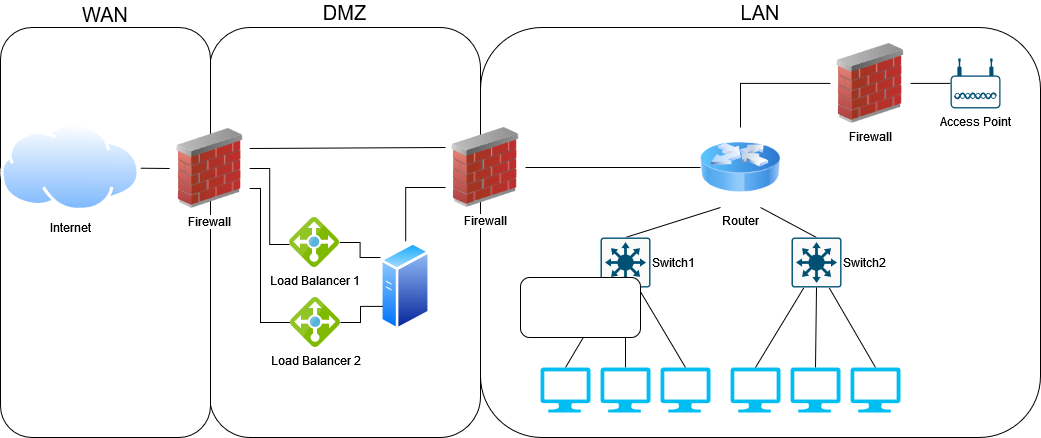

The diagram above was exported from draw.io. Its source (the exported page's mxGraphModel, read from the mxfile embedded in the PNG):
<mxGraphModel dx="1422" dy="1880" grid="1" gridSize="10" guides="1" tooltips="1" connect="1" arrows="1" fold="1" page="1" pageScale="1" pageWidth="850" pageHeight="1100" math="0" shadow="0">
  <root>
    <mxCell id="0" />
    <mxCell id="1" parent="0" />
    <mxCell id="jHc5rAgEr01ZP7EUsicS-34" value="LAN" style="rounded=1;whiteSpace=wrap;html=1;fontSize=20;labelPosition=center;verticalLabelPosition=top;align=center;verticalAlign=bottom;" vertex="1" parent="1">
      <mxGeometry x="490" y="10" width="560" height="410" as="geometry" />
    </mxCell>
    <mxCell id="jHc5rAgEr01ZP7EUsicS-33" value="DMZ" style="rounded=1;whiteSpace=wrap;html=1;labelPosition=center;verticalLabelPosition=top;align=center;verticalAlign=bottom;fontSize=20;" vertex="1" parent="1">
      <mxGeometry x="219.2" y="10" width="270.8" height="410" as="geometry" />
    </mxCell>
    <mxCell id="jHc5rAgEr01ZP7EUsicS-32" value="WAN" style="rounded=1;whiteSpace=wrap;html=1;fontSize=20;labelPosition=center;verticalLabelPosition=top;align=center;verticalAlign=bottom;spacing=0;spacingTop=0;" vertex="1" parent="1">
      <mxGeometry x="10" y="10" width="210" height="410" as="geometry" />
    </mxCell>
    <mxCell id="jHc5rAgEr01ZP7EUsicS-8" style="edgeStyle=none;rounded=0;orthogonalLoop=1;jettySize=auto;html=1;exitX=0.5;exitY=0;exitDx=0;exitDy=0;exitPerimeter=0;entryX=0.75;entryY=1;entryDx=0;entryDy=0;entryPerimeter=0;endArrow=none;endFill=0;" edge="1" parent="1" source="gSqLzZyLQ5PVmmi_95UE-1" target="gSqLzZyLQ5PVmmi_95UE-4">
      <mxGeometry relative="1" as="geometry" />
    </mxCell>
    <mxCell id="gSqLzZyLQ5PVmmi_95UE-1" value="" style="verticalLabelPosition=bottom;html=1;verticalAlign=top;align=center;strokeColor=none;fillColor=#00BEF2;shape=mxgraph.azure.computer;pointerEvents=1;" parent="1" vertex="1">
      <mxGeometry x="860" y="350" width="50" height="45" as="geometry" />
    </mxCell>
    <mxCell id="gSqLzZyLQ5PVmmi_95UE-2" value="" style="verticalLabelPosition=bottom;html=1;verticalAlign=top;align=center;strokeColor=none;fillColor=#00BEF2;shape=mxgraph.azure.computer;pointerEvents=1;" parent="1" vertex="1">
      <mxGeometry x="740" y="350" width="50" height="45" as="geometry" />
    </mxCell>
    <mxCell id="gSqLzZyLQ5PVmmi_95UE-16" style="edgeStyle=none;rounded=0;orthogonalLoop=1;jettySize=auto;html=1;exitX=0.25;exitY=1;exitDx=0;exitDy=0;exitPerimeter=0;entryX=0.5;entryY=0;entryDx=0;entryDy=0;entryPerimeter=0;endArrow=none;endFill=0;" parent="1" source="gSqLzZyLQ5PVmmi_95UE-4" target="gSqLzZyLQ5PVmmi_95UE-2" edge="1">
      <mxGeometry relative="1" as="geometry" />
    </mxCell>
    <mxCell id="jHc5rAgEr01ZP7EUsicS-13" style="edgeStyle=none;rounded=0;orthogonalLoop=1;jettySize=auto;html=1;exitX=0.5;exitY=0;exitDx=0;exitDy=0;exitPerimeter=0;entryX=0.75;entryY=1;entryDx=0;entryDy=0;endArrow=none;endFill=0;" edge="1" parent="1" source="gSqLzZyLQ5PVmmi_95UE-4" target="gSqLzZyLQ5PVmmi_95UE-5">
      <mxGeometry relative="1" as="geometry" />
    </mxCell>
    <mxCell id="gSqLzZyLQ5PVmmi_95UE-4" value="Switch2" style="sketch=0;points=[[0.015,0.015,0],[0.985,0.015,0],[0.985,0.985,0],[0.015,0.985,0],[0.25,0,0],[0.5,0,0],[0.75,0,0],[1,0.25,0],[1,0.5,0],[1,0.75,0],[0.75,1,0],[0.5,1,0],[0.25,1,0],[0,0.75,0],[0,0.5,0],[0,0.25,0]];verticalLabelPosition=middle;html=1;verticalAlign=middle;aspect=fixed;align=left;pointerEvents=1;shape=mxgraph.cisco19.rect;prIcon=l3_switch;fillColor=#FAFAFA;strokeColor=#005073;shadow=0;dashed=0;fontFamily=Helvetica;fontSize=12;fontColor=default;labelPosition=right;" parent="1" vertex="1">
      <mxGeometry x="801" y="220" width="50" height="50" as="geometry" />
    </mxCell>
    <mxCell id="gSqLzZyLQ5PVmmi_95UE-5" value="Router" style="image;html=1;image=img/lib/clip_art/networking/Router_Icon_128x128.png" parent="1" vertex="1">
      <mxGeometry x="710" y="110" width="80" height="80" as="geometry" />
    </mxCell>
    <mxCell id="gSqLzZyLQ5PVmmi_95UE-13" style="edgeStyle=none;rounded=0;orthogonalLoop=1;jettySize=auto;html=1;entryX=0;entryY=0.5;entryDx=0;entryDy=0;endArrow=none;endFill=0;" parent="1" source="gSqLzZyLQ5PVmmi_95UE-6" target="gSqLzZyLQ5PVmmi_95UE-5" edge="1">
      <mxGeometry relative="1" as="geometry">
        <mxPoint x="605" y="150" as="sourcePoint" />
      </mxGeometry>
    </mxCell>
    <mxCell id="gSqLzZyLQ5PVmmi_95UE-6" value="Firewall" style="image;html=1;image=img/lib/clip_art/networking/Firewall_02_128x128.png" parent="1" vertex="1">
      <mxGeometry x="455" y="110" width="80" height="80" as="geometry" />
    </mxCell>
    <mxCell id="gSqLzZyLQ5PVmmi_95UE-7" value="Internet" style="aspect=fixed;perimeter=ellipsePerimeter;html=1;align=center;shadow=0;dashed=0;spacingTop=3;image;image=img/lib/active_directory/internet_cloud.svg;" parent="1" vertex="1">
      <mxGeometry x="10" y="105.9" width="140" height="88.2" as="geometry" />
    </mxCell>
    <mxCell id="jHc5rAgEr01ZP7EUsicS-10" style="edgeStyle=none;rounded=0;orthogonalLoop=1;jettySize=auto;html=1;exitX=0.5;exitY=0;exitDx=0;exitDy=0;exitPerimeter=0;entryX=0.5;entryY=1;entryDx=0;entryDy=0;entryPerimeter=0;endArrow=none;endFill=0;" edge="1" parent="1" source="jHc5rAgEr01ZP7EUsicS-1" target="jHc5rAgEr01ZP7EUsicS-5">
      <mxGeometry relative="1" as="geometry" />
    </mxCell>
    <mxCell id="jHc5rAgEr01ZP7EUsicS-1" value="" style="verticalLabelPosition=bottom;html=1;verticalAlign=top;align=center;strokeColor=none;fillColor=#00BEF2;shape=mxgraph.azure.computer;pointerEvents=1;" vertex="1" parent="1">
      <mxGeometry x="610" y="350" width="50" height="45" as="geometry" />
    </mxCell>
    <mxCell id="jHc5rAgEr01ZP7EUsicS-9" style="edgeStyle=none;rounded=0;orthogonalLoop=1;jettySize=auto;html=1;exitX=0.5;exitY=0;exitDx=0;exitDy=0;exitPerimeter=0;entryX=0.75;entryY=1;entryDx=0;entryDy=0;entryPerimeter=0;endArrow=none;endFill=0;" edge="1" parent="1" source="jHc5rAgEr01ZP7EUsicS-2" target="jHc5rAgEr01ZP7EUsicS-5">
      <mxGeometry relative="1" as="geometry" />
    </mxCell>
    <mxCell id="jHc5rAgEr01ZP7EUsicS-2" value="" style="verticalLabelPosition=bottom;html=1;verticalAlign=top;align=center;strokeColor=none;fillColor=#00BEF2;shape=mxgraph.azure.computer;pointerEvents=1;" vertex="1" parent="1">
      <mxGeometry x="670" y="350" width="50" height="45" as="geometry" />
    </mxCell>
    <mxCell id="jHc5rAgEr01ZP7EUsicS-7" style="rounded=0;orthogonalLoop=1;jettySize=auto;html=1;exitX=0.5;exitY=0;exitDx=0;exitDy=0;exitPerimeter=0;entryX=0.5;entryY=1;entryDx=0;entryDy=0;entryPerimeter=0;endArrow=none;endFill=0;" edge="1" parent="1" source="jHc5rAgEr01ZP7EUsicS-3" target="gSqLzZyLQ5PVmmi_95UE-4">
      <mxGeometry relative="1" as="geometry" />
    </mxCell>
    <mxCell id="jHc5rAgEr01ZP7EUsicS-3" value="" style="verticalLabelPosition=bottom;html=1;verticalAlign=top;align=center;strokeColor=none;fillColor=#00BEF2;shape=mxgraph.azure.computer;pointerEvents=1;" vertex="1" parent="1">
      <mxGeometry x="800" y="350" width="50" height="45" as="geometry" />
    </mxCell>
    <mxCell id="jHc5rAgEr01ZP7EUsicS-11" style="edgeStyle=none;rounded=0;orthogonalLoop=1;jettySize=auto;html=1;exitX=0.5;exitY=0;exitDx=0;exitDy=0;exitPerimeter=0;entryX=0.25;entryY=1;entryDx=0;entryDy=0;entryPerimeter=0;endArrow=none;endFill=0;" edge="1" parent="1" source="jHc5rAgEr01ZP7EUsicS-4" target="jHc5rAgEr01ZP7EUsicS-5">
      <mxGeometry relative="1" as="geometry" />
    </mxCell>
    <mxCell id="jHc5rAgEr01ZP7EUsicS-4" value="" style="verticalLabelPosition=bottom;html=1;verticalAlign=top;align=center;strokeColor=none;fillColor=#00BEF2;shape=mxgraph.azure.computer;pointerEvents=1;" vertex="1" parent="1">
      <mxGeometry x="550" y="350" width="50" height="45" as="geometry" />
    </mxCell>
    <mxCell id="jHc5rAgEr01ZP7EUsicS-12" style="edgeStyle=none;rounded=0;orthogonalLoop=1;jettySize=auto;html=1;exitX=0.5;exitY=0;exitDx=0;exitDy=0;exitPerimeter=0;endArrow=none;endFill=0;entryX=0.25;entryY=1;entryDx=0;entryDy=0;" edge="1" parent="1" source="jHc5rAgEr01ZP7EUsicS-5" target="gSqLzZyLQ5PVmmi_95UE-5">
      <mxGeometry relative="1" as="geometry">
        <mxPoint x="730" y="200" as="targetPoint" />
      </mxGeometry>
    </mxCell>
    <mxCell id="jHc5rAgEr01ZP7EUsicS-5" value="Switch1" style="sketch=0;points=[[0.015,0.015,0],[0.985,0.015,0],[0.985,0.985,0],[0.015,0.985,0],[0.25,0,0],[0.5,0,0],[0.75,0,0],[1,0.25,0],[1,0.5,0],[1,0.75,0],[0.75,1,0],[0.5,1,0],[0.25,1,0],[0,0.75,0],[0,0.5,0],[0,0.25,0]];verticalLabelPosition=middle;html=1;verticalAlign=middle;aspect=fixed;align=left;pointerEvents=1;shape=mxgraph.cisco19.rect;prIcon=l3_switch;fillColor=#FAFAFA;strokeColor=#005073;shadow=0;dashed=0;fontFamily=Helvetica;fontSize=12;fontColor=default;labelPosition=right;" vertex="1" parent="1">
      <mxGeometry x="610" y="220" width="50" height="50" as="geometry" />
    </mxCell>
    <mxCell id="jHc5rAgEr01ZP7EUsicS-24" style="edgeStyle=orthogonalEdgeStyle;rounded=0;orthogonalLoop=1;jettySize=auto;html=1;entryX=0;entryY=0.178;entryDx=0;entryDy=0;entryPerimeter=0;endArrow=none;endFill=0;" edge="1" parent="1" source="jHc5rAgEr01ZP7EUsicS-6" target="jHc5rAgEr01ZP7EUsicS-14">
      <mxGeometry relative="1" as="geometry" />
    </mxCell>
    <mxCell id="jHc5rAgEr01ZP7EUsicS-6" value="Load Balancer 1" style="sketch=0;aspect=fixed;html=1;points=[];align=center;image;fontSize=12;image=img/lib/mscae/Load_Balancer_feature.svg;" vertex="1" parent="1">
      <mxGeometry x="299.20000000000005" y="200.00000000000003" width="50" height="50" as="geometry" />
    </mxCell>
    <mxCell id="jHc5rAgEr01ZP7EUsicS-26" style="edgeStyle=orthogonalEdgeStyle;rounded=0;orthogonalLoop=1;jettySize=auto;html=1;entryX=0;entryY=0.75;entryDx=0;entryDy=0;endArrow=none;endFill=0;exitX=0.5;exitY=0;exitDx=0;exitDy=0;" edge="1" parent="1" source="jHc5rAgEr01ZP7EUsicS-14" target="gSqLzZyLQ5PVmmi_95UE-6">
      <mxGeometry relative="1" as="geometry" />
    </mxCell>
    <mxCell id="jHc5rAgEr01ZP7EUsicS-14" value="" style="aspect=fixed;perimeter=ellipsePerimeter;html=1;align=center;shadow=0;dashed=0;spacingTop=3;image;image=img/lib/active_directory/generic_server.svg;" vertex="1" parent="1">
      <mxGeometry x="390" y="224" width="50.4" height="90" as="geometry" />
    </mxCell>
    <mxCell id="jHc5rAgEr01ZP7EUsicS-21" style="edgeStyle=none;rounded=0;orthogonalLoop=1;jettySize=auto;html=1;exitX=0;exitY=0.5;exitDx=0;exitDy=0;endArrow=none;endFill=0;" edge="1" parent="1" source="jHc5rAgEr01ZP7EUsicS-17" target="gSqLzZyLQ5PVmmi_95UE-7">
      <mxGeometry relative="1" as="geometry" />
    </mxCell>
    <mxCell id="jHc5rAgEr01ZP7EUsicS-22" style="edgeStyle=orthogonalEdgeStyle;rounded=0;orthogonalLoop=1;jettySize=auto;html=1;exitX=1;exitY=0.5;exitDx=0;exitDy=0;entryX=-0.004;entryY=0.54;entryDx=0;entryDy=0;entryPerimeter=0;endArrow=none;endFill=0;" edge="1" parent="1" source="jHc5rAgEr01ZP7EUsicS-17" target="jHc5rAgEr01ZP7EUsicS-6">
      <mxGeometry relative="1" as="geometry" />
    </mxCell>
    <mxCell id="jHc5rAgEr01ZP7EUsicS-17" value="Firewall" style="image;html=1;image=img/lib/clip_art/networking/Firewall_02_128x128.png" vertex="1" parent="1">
      <mxGeometry x="179.2" y="111" width="80" height="80" as="geometry" />
    </mxCell>
    <mxCell id="jHc5rAgEr01ZP7EUsicS-18" value="" style="edgeStyle=none;rounded=0;orthogonalLoop=1;jettySize=auto;html=1;exitX=0;exitY=0.25;exitDx=0;exitDy=0;entryX=1;entryY=0.25;entryDx=0;entryDy=0;endArrow=none;endFill=0;" edge="1" parent="1" source="gSqLzZyLQ5PVmmi_95UE-6" target="jHc5rAgEr01ZP7EUsicS-17">
      <mxGeometry relative="1" as="geometry">
        <mxPoint x="385" y="130" as="sourcePoint" />
        <mxPoint x="142.6382849774534" y="130.313681864229" as="targetPoint" />
      </mxGeometry>
    </mxCell>
    <mxCell id="jHc5rAgEr01ZP7EUsicS-23" style="edgeStyle=orthogonalEdgeStyle;rounded=0;orthogonalLoop=1;jettySize=auto;html=1;entryX=1;entryY=0.75;entryDx=0;entryDy=0;endArrow=none;endFill=0;" edge="1" parent="1" source="jHc5rAgEr01ZP7EUsicS-20" target="jHc5rAgEr01ZP7EUsicS-17">
      <mxGeometry relative="1" as="geometry">
        <Array as="points">
          <mxPoint x="270" y="305" />
          <mxPoint x="270" y="171" />
        </Array>
      </mxGeometry>
    </mxCell>
    <mxCell id="jHc5rAgEr01ZP7EUsicS-25" style="edgeStyle=orthogonalEdgeStyle;rounded=0;orthogonalLoop=1;jettySize=auto;html=1;entryX=0;entryY=0.75;entryDx=0;entryDy=0;endArrow=none;endFill=0;" edge="1" parent="1" source="jHc5rAgEr01ZP7EUsicS-20" target="jHc5rAgEr01ZP7EUsicS-14">
      <mxGeometry relative="1" as="geometry" />
    </mxCell>
    <mxCell id="jHc5rAgEr01ZP7EUsicS-20" value="&lt;div&gt;Load Balancer 2&lt;/div&gt;&lt;div&gt;&lt;br&gt;&lt;/div&gt;" style="sketch=0;aspect=fixed;html=1;points=[];align=center;image;fontSize=12;image=img/lib/mscae/Load_Balancer_feature.svg;" vertex="1" parent="1">
      <mxGeometry x="300" y="280" width="50" height="50" as="geometry" />
    </mxCell>
    <mxCell id="jHc5rAgEr01ZP7EUsicS-28" style="edgeStyle=orthogonalEdgeStyle;rounded=0;orthogonalLoop=1;jettySize=auto;html=1;endArrow=none;endFill=0;" edge="1" parent="1" source="jHc5rAgEr01ZP7EUsicS-27" target="gSqLzZyLQ5PVmmi_95UE-5">
      <mxGeometry relative="1" as="geometry" />
    </mxCell>
    <mxCell id="jHc5rAgEr01ZP7EUsicS-30" style="edgeStyle=orthogonalEdgeStyle;rounded=0;orthogonalLoop=1;jettySize=auto;html=1;exitX=1;exitY=0.5;exitDx=0;exitDy=0;endArrow=none;endFill=0;" edge="1" parent="1" source="jHc5rAgEr01ZP7EUsicS-27" target="jHc5rAgEr01ZP7EUsicS-29">
      <mxGeometry relative="1" as="geometry" />
    </mxCell>
    <mxCell id="jHc5rAgEr01ZP7EUsicS-27" value="Firewall" style="image;html=1;image=img/lib/clip_art/networking/Firewall_02_128x128.png" vertex="1" parent="1">
      <mxGeometry x="840" y="25.900000000000006" width="80" height="80" as="geometry" />
    </mxCell>
    <mxCell id="jHc5rAgEr01ZP7EUsicS-29" value="Access Point" style="points=[[0.03,0.36,0],[0.18,0,0],[0.5,0.34,0],[0.82,0,0],[0.97,0.36,0],[1,0.67,0],[0.975,0.975,0],[0.5,1,0],[0.025,0.975,0],[0,0.67,0]];verticalLabelPosition=bottom;sketch=0;html=1;verticalAlign=top;aspect=fixed;align=center;pointerEvents=1;shape=mxgraph.cisco19.wireless_access_point;fillColor=#005073;strokeColor=none;" vertex="1" parent="1">
      <mxGeometry x="960" y="40.900000000000006" width="50" height="50" as="geometry" />
    </mxCell>
    <mxCell id="jHc5rAgEr01ZP7EUsicS-31" value="" style="rounded=1;whiteSpace=wrap;html=1;" vertex="1" parent="1">
      <mxGeometry x="530" y="260" width="120" height="60" as="geometry" />
    </mxCell>
  </root>
</mxGraphModel>